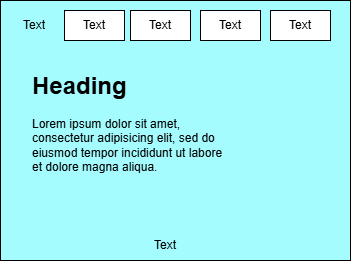

The diagram above was exported from draw.io. Its source (the exported page's mxGraphModel, read from the mxfile embedded in the PNG):
<mxGraphModel dx="980" dy="604" grid="1" gridSize="10" guides="1" tooltips="1" connect="1" arrows="1" fold="1" page="1" pageScale="1" pageWidth="827" pageHeight="1169" math="0" shadow="0">
  <root>
    <mxCell id="0" />
    <mxCell id="1" parent="0" />
    <mxCell id="YIM8f_ZwpxsmccPulOZo-3" parent="1" style="rounded=0;whiteSpace=wrap;html=1;fillColor=#A5FCFF;" value="" vertex="1">
      <mxGeometry height="260" width="350" x="350" y="150" as="geometry" />
    </mxCell>
    <mxCell id="YIM8f_ZwpxsmccPulOZo-4" parent="1" style="rounded=0;whiteSpace=wrap;html=1;" value="" vertex="1">
      <mxGeometry height="30" width="60" x="414" y="160" as="geometry" />
    </mxCell>
    <mxCell id="YIM8f_ZwpxsmccPulOZo-5" parent="1" style="rounded=0;whiteSpace=wrap;html=1;" value="" vertex="1">
      <mxGeometry height="30" width="60" x="480" y="160" as="geometry" />
    </mxCell>
    <mxCell id="YIM8f_ZwpxsmccPulOZo-6" parent="1" style="rounded=0;whiteSpace=wrap;html=1;" value="" vertex="1">
      <mxGeometry height="30" width="60" x="550" y="160" as="geometry" />
    </mxCell>
    <mxCell id="YIM8f_ZwpxsmccPulOZo-7" parent="1" style="rounded=0;whiteSpace=wrap;html=1;" value="" vertex="1">
      <mxGeometry height="30" width="60" x="620" y="160" as="geometry" />
    </mxCell>
    <mxCell id="YIM8f_ZwpxsmccPulOZo-8" parent="1" style="text;html=1;whiteSpace=wrap;overflow=hidden;rounded=0;" value="&lt;h1 style=&quot;margin-top: 0px;&quot;&gt;Heading&lt;/h1&gt;&lt;p&gt;Lorem ipsum dolor sit amet, consectetur adipisicing elit, sed do eiusmod tempor incididunt ut labore et dolore magna aliqua.&lt;/p&gt;" vertex="1">
      <mxGeometry height="130" width="200" x="380" y="215" as="geometry" />
    </mxCell>
    <mxCell id="YIM8f_ZwpxsmccPulOZo-9" parent="1" style="text;html=1;whiteSpace=wrap;strokeColor=none;fillColor=none;align=center;verticalAlign=middle;rounded=0;" value="Text" vertex="1">
      <mxGeometry height="30" width="60" x="354" y="160" as="geometry" />
    </mxCell>
    <mxCell id="YIM8f_ZwpxsmccPulOZo-10" parent="1" style="text;html=1;whiteSpace=wrap;strokeColor=none;fillColor=none;align=center;verticalAlign=middle;rounded=0;" value="Text" vertex="1">
      <mxGeometry height="10" width="50" x="490" y="390" as="geometry" />
    </mxCell>
    <mxCell id="YIM8f_ZwpxsmccPulOZo-11" parent="1" style="text;html=1;whiteSpace=wrap;strokeColor=none;fillColor=none;align=center;verticalAlign=middle;rounded=0;" value="Text" vertex="1">
      <mxGeometry height="30" width="60" x="414" y="160" as="geometry" />
    </mxCell>
    <mxCell id="YIM8f_ZwpxsmccPulOZo-12" parent="1" style="text;html=1;whiteSpace=wrap;strokeColor=none;fillColor=none;align=center;verticalAlign=middle;rounded=0;" value="Text" vertex="1">
      <mxGeometry height="30" width="60" x="620" y="160" as="geometry" />
    </mxCell>
    <mxCell id="YIM8f_ZwpxsmccPulOZo-13" parent="1" style="text;html=1;whiteSpace=wrap;strokeColor=none;fillColor=none;align=center;verticalAlign=middle;rounded=0;" value="Text" vertex="1">
      <mxGeometry height="30" width="60" x="550" y="160" as="geometry" />
    </mxCell>
    <mxCell id="YIM8f_ZwpxsmccPulOZo-14" parent="1" style="text;html=1;whiteSpace=wrap;strokeColor=none;fillColor=none;align=center;verticalAlign=middle;rounded=0;" value="Text" vertex="1">
      <mxGeometry height="30" width="60" x="480" y="160" as="geometry" />
    </mxCell>
  </root>
</mxGraphModel>